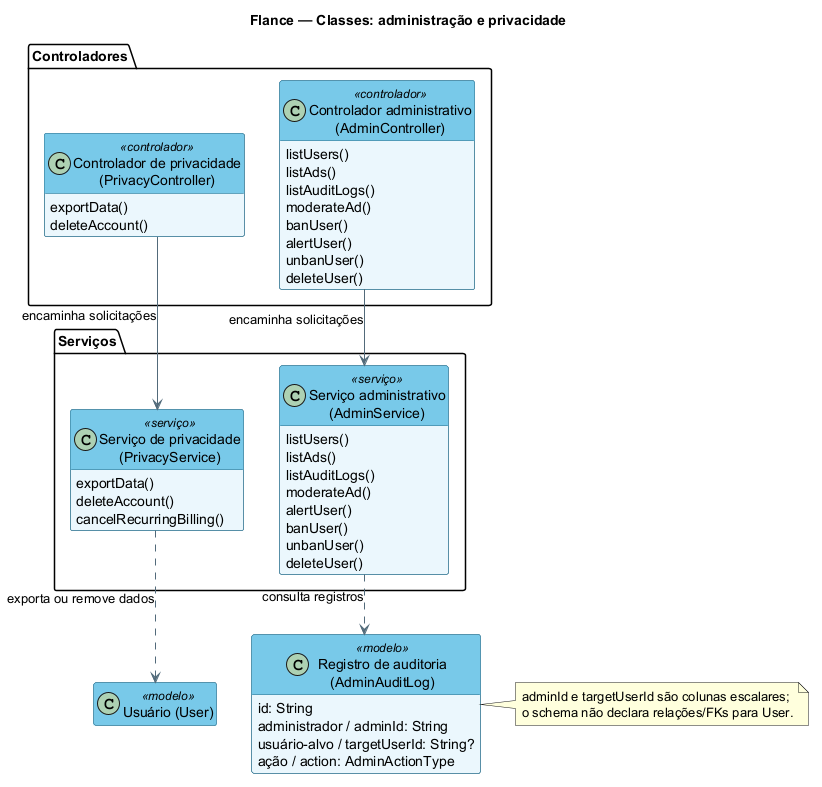

The diagram above was rendered by PlantUML. Its source (embedded in the PNG):
@startuml classes-administracao-privacidade
title Flance — Classes: administração e privacidade
top to bottom direction
skinparam shadowing false
skinparam linetype ortho
skinparam classAttributeIconSize 0
skinparam classBackgroundColor #EAF7FC
skinparam classHeaderBackgroundColor #79C9E9
skinparam classBorderColor #246A89
skinparam ArrowColor #526B7A
hide empty members

package "Controladores" {
  class "Controlador administrativo\n(AdminController)" as AdminController <<controlador>> {
    listUsers()
    listAds()
    listAuditLogs()
    moderateAd()
    banUser()
    alertUser()
    unbanUser()
    deleteUser()
  }
  class "Controlador de privacidade\n(PrivacyController)" as PrivacyController <<controlador>> {
    exportData()
    deleteAccount()
  }
}

package "Serviços" {
  class "Serviço administrativo\n(AdminService)" as AdminService <<serviço>> {
    listUsers()
    listAds()
    listAuditLogs()
    moderateAd()
    alertUser()
    banUser()
    unbanUser()
    deleteUser()
  }
  class "Serviço de privacidade\n(PrivacyService)" as PrivacyService <<serviço>> {
    exportData()
    deleteAccount()
    cancelRecurringBilling()
  }
}

class "Registro de auditoria\n(AdminAuditLog)" as AdminAuditLog <<modelo>> {
  id: String
  administrador / adminId: String
  usuário-alvo / targetUserId: String?
  ação / action: AdminActionType
}
class "Usuário (User)" as User <<modelo>>

AdminController --> AdminService : encaminha solicitações
PrivacyController --> PrivacyService : encaminha solicitações
AdminService ..> AdminAuditLog : consulta registros
PrivacyService ..> User : exporta ou remove dados
note right of AdminAuditLog
  adminId e targetUserId são colunas escalares;
  o schema não declara relações/FKs para User.
end note
@enduml